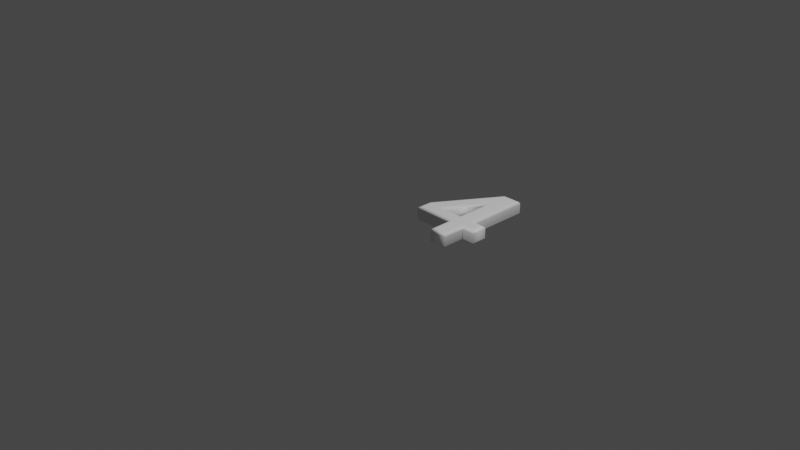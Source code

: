 # Source: 52.blend  (saved by Blender 2.83.19; exported with 4.5.12 LTS)
import bpy
from mathutils import Matrix  # noqa: F401  (used for matrix-valued properties, if any)

bpy.ops.wm.read_factory_settings(use_empty=True)
scene = bpy.context.scene
scene.name = 'Scene'

# ---- collections
col_collection = bpy.data.collections.new('Collection'); scene.collection.children.link(col_collection)

# ---- materials (node trees are filled in below, after node groups)
mat_material = bpy.data.materials.new('Material')
mat_material.alpha_threshold = 0.0
mat_material.use_transparent_shadow = False
mat_material.line_color = (0.0, 0.0, 0.0, 1.0)

# ---- material node trees
mat_material.use_nodes = True; mat_material.node_tree.nodes.clear()
_N = mat_material.node_tree.nodes; _L = mat_material.node_tree.links
n0 = _N.new('ShaderNodeOutputMaterial'); n0.name = 'Material Output'; n0.location = (300, 300)
n1 = _N.new('ShaderNodeBsdfPrincipled'); n1.name = 'Principled BSDF'; n1.location = (10, 300)
n1.distribution = 'GGX'
n1.subsurface_method = 'BURLEY'
n1.inputs[0].default_value = (1.0, 1.0, 1.0, 1.0)
n1.inputs[2].default_value = 0.4
n1.inputs[3].default_value = 1.45
n1.inputs[27].default_value = (0.0, 0.0, 0.0, 1.0)
n1.inputs[28].default_value = 1.0
_L.new(n1.outputs[0], n0.inputs[0])
n0.is_active_output = True

# ---- world
world_world = bpy.data.worlds.new('World'); scene.world = world_world
world_world.use_nodes = True; world_world.node_tree.nodes.clear()
_N = world_world.node_tree.nodes; _L = world_world.node_tree.links
n0 = _N.new('ShaderNodeOutputWorld'); n0.name = 'World Output'; n0.location = (300, 300)
n1 = _N.new('ShaderNodeBackground'); n1.name = 'Background'; n1.location = (10, 300)
n1.inputs[0].default_value = (0.05088, 0.05088, 0.05088, 1.0)
_L.new(n1.outputs[0], n0.inputs[0])
n0.is_active_output = True
world_world.color = (0.05088, 0.05088, 0.05088)
world_world.use_sun_shadow = False
world_world.sun_shadow_jitter_overblur = 0.0

# ---- cameras
cam_camera = bpy.data.cameras.new('Camera')
cam_camera.clip_end = 100.0
cam_camera.ortho_scale = 7.314

# ---- lights
light_light = bpy.data.lights.new('Light', 'POINT')
light_light.transmission_factor = 0.0
light_light.energy = 1000.0
light_light.shadow_soft_size = 0.1
light_light.shadow_maximum_resolution = 0.006
light_light.use_absolute_resolution = True

# ---- meshes
me_52 = bpy.data.meshes.new('52')
me_52.from_pydata([(0.5117, 0.362, 0.08), (0.5117, 0.9112, 0.08), (0.1838, 0.362, 0.08), (0.07101, 0.3808, 0.08), (0.4887, 1.039, 0.08), (0.6516, 1.039, 0.08), (0.6516, 0.362, 0.08), (0.7901, 0.362, 0.08), (0.7901, 0.2478, 0.08), (0.6516, 0.2478, 0.08), (0.6516, 1.311e-09, 0.08), (0.5117, 1.311e-09, 0.08), (0.5117, 0.2478, 0.08), (0.07101, 0.2478, 0.08), (0.5117, 0.362, -0.08), (0.5117, 0.9112, -0.08), (0.1838, 0.362, -0.08), (0.07101, 0.3808, -0.08), (0.4887, 1.039, -0.08), (0.6516, 1.039, -0.08), (0.6516, 0.362, -0.08), (0.7901, 0.362, -0.08), (0.7901, 0.2478, -0.08), (0.6516, 0.2478, -0.08), (0.6516, -3.577e-10, -0.08), (0.5117, -3.577e-10, -0.08), (0.5117, 0.2478, -0.08), (0.07101, 0.2478, -0.08), (0.5117, 0.362, -0.08), (0.5002, 0.3735, -0.07772), (0.4904, 0.3832, -0.07121), (0.4839, 0.3897, -0.06148), (0.4817, 0.392, -0.05), (0.4817, 0.392, 0.05), (0.4839, 0.3897, 0.06148), (0.4904, 0.3832, 0.07121), (0.5002, 0.3735, 0.07772), (0.5117, 0.362, 0.08), (0.5117, 0.9112, -0.08), (0.5002, 0.8696, -0.07772), (0.4904, 0.8343, -0.07121), (0.4839, 0.8107, -0.06148), (0.4817, 0.8025, -0.05), (0.4817, 0.8025, 0.05), (0.4839, 0.8107, 0.06148), (0.4904, 0.8343, 0.07121), (0.5002, 0.8696, 0.07772), (0.5117, 0.9112, 0.08), (0.1838, 0.362, -0.08), (0.204, 0.3735, -0.07772), (0.2211, 0.3832, -0.07121), (0.2326, 0.3897, -0.06148), (0.2366, 0.392, -0.05), (0.2366, 0.392, 0.05), (0.2326, 0.3897, 0.06148), (0.2211, 0.3832, 0.07121), (0.204, 0.3735, 0.07772), (0.1838, 0.362, 0.08), (0.07101, 0.3808, -0.08), (0.05953, 0.3841, -0.07772), (0.04979, 0.3869, -0.07121), (0.04329, 0.3888, -0.06148), (0.04101, 0.3895, -0.05), (0.04101, 0.3895, 0.05), (0.04329, 0.3888, 0.06148), (0.04979, 0.3869, 0.07121), (0.05953, 0.3841, 0.07772), (0.07101, 0.3808, 0.08), (0.4887, 1.039, -0.08), (0.4824, 1.051, -0.07772), (0.477, 1.061, -0.07121), (0.4734, 1.067, -0.06148), (0.4722, 1.069, -0.05), (0.4722, 1.069, 0.05), (0.4734, 1.067, 0.06148), (0.477, 1.061, 0.07121), (0.4824, 1.051, 0.07772), (0.4887, 1.039, 0.08), (0.6516, 1.039, -0.08), (0.6631, 1.051, -0.07772), (0.6728, 1.061, -0.07121), (0.6793, 1.067, -0.06148), (0.6816, 1.069, -0.05), (0.6816, 1.069, 0.05), (0.6793, 1.067, 0.06148), (0.6728, 1.061, 0.07121), (0.6631, 1.051, 0.07772), (0.6516, 1.039, 0.08), (0.6516, 0.362, -0.08), (0.6631, 0.3735, -0.07772), (0.6728, 0.3832, -0.07121), (0.6793, 0.3897, -0.06148), (0.6816, 0.392, -0.05), (0.6816, 0.392, 0.05), (0.6793, 0.3897, 0.06148), (0.6728, 0.3832, 0.07121), (0.6631, 0.3735, 0.07772), (0.6516, 0.362, 0.08), (0.7901, 0.362, -0.08), (0.8016, 0.3735, -0.07772), (0.8113, 0.3832, -0.07121), (0.8178, 0.3897, -0.06148), (0.8201, 0.392, -0.05), (0.8201, 0.392, 0.05), (0.8178, 0.3897, 0.06148), (0.8113, 0.3832, 0.07121), (0.8016, 0.3735, 0.07772), (0.7901, 0.362, 0.08), (0.7901, 0.2478, -0.08), (0.8016, 0.2363, -0.07772), (0.8113, 0.2266, -0.07121), (0.8178, 0.2201, -0.06148), (0.8201, 0.2178, -0.05), (0.8201, 0.2178, 0.05), (0.8178, 0.2201, 0.06148), (0.8113, 0.2266, 0.07121), (0.8016, 0.2363, 0.07772), (0.7901, 0.2478, 0.08), (0.6516, 0.2478, -0.08), (0.6631, 0.2363, -0.07772), (0.6728, 0.2266, -0.07121), (0.6793, 0.2201, -0.06148), (0.6816, 0.2178, -0.05), (0.6816, 0.2178, 0.05), (0.6793, 0.2201, 0.06148), (0.6728, 0.2266, 0.07121), (0.6631, 0.2363, 0.07772), (0.6516, 0.2478, 0.08), (0.6516, -3.577e-10, -0.08), (0.6631, -0.01148, -0.07772), (0.6728, -0.02121, -0.07121), (0.6793, -0.02772, -0.06148), (0.6816, -0.03, -0.05), (0.6816, -0.03, 0.05), (0.6793, -0.02772, 0.06148), (0.6728, -0.02121, 0.07121), (0.6631, -0.01148, 0.07772), (0.6516, 1.311e-09, 0.08), (0.5117, -3.577e-10, -0.08), (0.5002, -0.01148, -0.07772), (0.4904, -0.02121, -0.07121), (0.4839, -0.02772, -0.06148), (0.4817, -0.03, -0.05), (0.4817, -0.03, 0.05), (0.4839, -0.02772, 0.06148), (0.4904, -0.02121, 0.07121), (0.5002, -0.01148, 0.07772), (0.5117, 1.311e-09, 0.08), (0.5117, 0.2478, -0.08), (0.5002, 0.2363, -0.07772), (0.4904, 0.2266, -0.07121), (0.4839, 0.2201, -0.06148), (0.4817, 0.2178, -0.05), (0.4817, 0.2178, 0.05), (0.4839, 0.2201, 0.06148), (0.4904, 0.2266, 0.07121), (0.5002, 0.2363, 0.07772), (0.5117, 0.2478, 0.08), (0.07101, 0.2478, -0.08), (0.05953, 0.2363, -0.07772), (0.04979, 0.2266, -0.07121), (0.04329, 0.2201, -0.06148), (0.04101, 0.2178, -0.05), (0.04101, 0.2178, 0.05), (0.04329, 0.2201, 0.06148), (0.04979, 0.2266, 0.07121), (0.05953, 0.2363, 0.07772), (0.07101, 0.2478, 0.08)], [], [(3, 1, 4), (1, 5, 4), (1, 6, 5), (3, 2, 1), (0, 6, 1), (13, 2, 3), (13, 0, 2), (13, 6, 0), (13, 7, 6), (13, 8, 7), (12, 8, 13), (11, 9, 12), (9, 8, 12), (11, 10, 9), (15, 17, 18), (19, 15, 18), (20, 15, 19), (16, 17, 15), (20, 14, 15), (16, 27, 17), (14, 27, 16), (20, 27, 14), (21, 27, 20), (22, 27, 21), (22, 26, 27), (23, 25, 26), (22, 23, 26), (24, 25, 23), (29, 39, 38, 28), (30, 40, 39, 29), (31, 41, 40, 30), (32, 42, 41, 31), (33, 43, 42, 32), (34, 44, 43, 33), (35, 45, 44, 34), (36, 46, 45, 35), (37, 47, 46, 36), (39, 49, 48, 38), (40, 50, 49, 39), (41, 51, 50, 40), (42, 52, 51, 41), (43, 53, 52, 42), (44, 54, 53, 43), (45, 55, 54, 44), (46, 56, 55, 45), (47, 57, 56, 46), (49, 29, 28, 48), (50, 30, 29, 49), (51, 31, 30, 50), (52, 32, 31, 51), (53, 33, 32, 52), (54, 34, 33, 53), (55, 35, 34, 54), (56, 36, 35, 55), (57, 37, 36, 56), (59, 69, 68, 58), (60, 70, 69, 59), (61, 71, 70, 60), (62, 72, 71, 61), (63, 73, 72, 62), (64, 74, 73, 63), (65, 75, 74, 64), (66, 76, 75, 65), (67, 77, 76, 66), (69, 79, 78, 68), (70, 80, 79, 69), (71, 81, 80, 70), (72, 82, 81, 71), (73, 83, 82, 72), (74, 84, 83, 73), (75, 85, 84, 74), (76, 86, 85, 75), (77, 87, 86, 76), (79, 89, 88, 78), (80, 90, 89, 79), (81, 91, 90, 80), (82, 92, 91, 81), (83, 93, 92, 82), (84, 94, 93, 83), (85, 95, 94, 84), (86, 96, 95, 85), (87, 97, 96, 86), (89, 99, 98, 88), (90, 100, 99, 89), (91, 101, 100, 90), (92, 102, 101, 91), (93, 103, 102, 92), (94, 104, 103, 93), (95, 105, 104, 94), (96, 106, 105, 95), (97, 107, 106, 96), (99, 109, 108, 98), (100, 110, 109, 99), (101, 111, 110, 100), (102, 112, 111, 101), (103, 113, 112, 102), (104, 114, 113, 103), (105, 115, 114, 104), (106, 116, 115, 105), (107, 117, 116, 106), (109, 119, 118, 108), (110, 120, 119, 109), (111, 121, 120, 110), (112, 122, 121, 111), (113, 123, 122, 112), (114, 124, 123, 113), (115, 125, 124, 114), (116, 126, 125, 115), (117, 127, 126, 116), (119, 129, 128, 118), (120, 130, 129, 119), (121, 131, 130, 120), (122, 132, 131, 121), (123, 133, 132, 122), (124, 134, 133, 123), (125, 135, 134, 124), (126, 136, 135, 125), (127, 137, 136, 126), (129, 139, 138, 128), (130, 140, 139, 129), (131, 141, 140, 130), (132, 142, 141, 131), (133, 143, 142, 132), (134, 144, 143, 133), (135, 145, 144, 134), (136, 146, 145, 135), (137, 147, 146, 136), (139, 149, 148, 138), (140, 150, 149, 139), (141, 151, 150, 140), (142, 152, 151, 141), (143, 153, 152, 142), (144, 154, 153, 143), (145, 155, 154, 144), (146, 156, 155, 145), (147, 157, 156, 146), (149, 159, 158, 148), (150, 160, 159, 149), (151, 161, 160, 150), (152, 162, 161, 151), (153, 163, 162, 152), (154, 164, 163, 153), (155, 165, 164, 154), (156, 166, 165, 155), (157, 167, 166, 156), (159, 59, 58, 158), (160, 60, 59, 159), (161, 61, 60, 160), (162, 62, 61, 161), (163, 63, 62, 162), (164, 64, 63, 163), (165, 65, 64, 164), (166, 66, 65, 165), (167, 67, 66, 166)])
me_52.polygons.foreach_set('use_smooth', [0, 0, 0, 0, 0, 0, 0, 0, 0, 0, 0, 0, 0, 0, 0, 0, 0, 0, 0, 0, 0, 0, 0, 0, 0, 0, 0, 0, 1, 1, 1, 1, 1, 1, 1, 1, 1, 1, 1, 1, 1, 1, 1, 1, 1, 1, 1, 1, 1, 1, 1, 1, 1, 1, 1, 1, 1, 1, 1, 1, 1, 1, 1, 1, 1, 1, 1, 1, 1, 1, 1, 1, 1, 1, 1, 1, 1, 1, 1, 1, 1, 1, 1, 1, 1, 1, 1, 1, 1, 1, 1, 1, 1, 1, 1, 1, 1, 1, 1, 1, 1, 1, 1, 1, 1, 1, 1, 1, 1, 1, 1, 1, 1, 1, 1, 1, 1, 1, 1, 1, 1, 1, 1, 1, 1, 1, 1, 1, 1, 1, 1, 1, 1, 1, 1, 1, 1, 1, 1, 1, 1, 1, 1, 1, 1, 1, 1, 1, 1, 1, 1, 1, 1, 1])
_uv = me_52.uv_layers.new(name='UVMap')
_uv.uv.foreach_set('vector', [0.8172, 0.9085, 0.7758, 0.5864, 0.8172, 0.5413, 0.7758, 0.5864, 0.7524, 0.5002, 0.8172, 0.5413, 0.7758, 0.5864, 0.5816, 0.7695, 0.7524, 0.5002, 0.8172, 0.9085, 0.7676, 0.8875, 0.7758, 0.5864, 0.6372, 0.8048, 0.5816, 0.7695, 0.7758, 0.5864, 0.7837, 0.9614, 0.7676, 0.8875, 0.8172, 0.9085, 0.7837, 0.9614, 0.6372, 0.8048, 0.7676, 0.8875, 0.7837, 0.9614, 0.5816, 0.7695, 0.6372, 0.8048, 0.7837, 0.9614, 0.5265, 0.7346, 0.5816, 0.7695, 0.7837, 0.9614, 0.4977, 0.78, 0.5265, 0.7346, 0.6391, 0.8732, 0.4977, 0.78, 0.7837, 0.9614, 0.5588, 0.9998, 0.5676, 0.8278, 0.6391, 0.8732, 0.5676, 0.8278, 0.4977, 0.78, 0.6391, 0.8732, 0.5588, 0.9998, 0.4873, 0.9545, 0.5676, 0.8278, 0.7758, 0.4136, 0.8172, 0.09151, 0.8172, 0.4587, 0.7524, 0.4998, 0.7758, 0.4136, 0.8172, 0.4587, 0.5816, 0.2305, 0.7758, 0.4136, 0.7524, 0.4998, 0.7676, 0.1125, 0.8172, 0.09151, 0.7758, 0.4136, 0.5816, 0.2305, 0.6372, 0.1952, 0.7758, 0.4136, 0.7676, 0.1125, 0.7837, 0.03864, 0.8172, 0.09151, 0.6372, 0.1952, 0.7837, 0.03864, 0.7676, 0.1125, 0.5816, 0.2305, 0.7837, 0.03864, 0.6372, 0.1952, 0.5265, 0.2654, 0.7837, 0.03864, 0.5816, 0.2305, 0.4977, 0.22, 0.7837, 0.03864, 0.5265, 0.2654, 0.4977, 0.22, 0.6391, 0.1268, 0.7837, 0.03864, 0.5676, 0.1722, 0.5588, 0.0001677, 0.6391, 0.1268, 0.4977, 0.22, 0.5676, 0.1722, 0.6391, 0.1268, 0.4873, 0.04553, 0.5588, 0.0001677, 0.5676, 0.1722, 0.8626, 0.4229, 0.9829, 0.202, 0.993, 0.1879, 0.8518, 0.4261, 0.8722, 0.4201, 0.974, 0.2125, 0.9829, 0.202, 0.8626, 0.4229, 0.8803, 0.4178, 0.9669, 0.2168, 0.974, 0.2125, 0.8722, 0.4201, 0.8869, 0.416, 0.9618, 0.2132, 0.9669, 0.2168, 0.8803, 0.4178, 0.8557, 0.4208, 0.9614, 0.1868, 0.9618, 0.2132, 0.8869, 0.416, 0.8482, 0.4245, 0.9629, 0.1544, 0.9614, 0.1868, 0.8557, 0.4208, 0.8389, 0.4291, 0.9663, 0.1107, 0.9629, 0.1544, 0.8482, 0.4245, 0.8285, 0.4342, 0.9712, 0.05799, 0.9663, 0.1107, 0.8389, 0.4291, 0.8176, 0.4393, 0.9769, 0.0001677, 0.9712, 0.05799, 0.8285, 0.4342, 0.9829, 0.202, 0.9656, 0.5107, 0.9746, 0.5307, 0.993, 0.1879, 0.974, 0.2125, 0.9579, 0.4923, 0.9656, 0.5107, 0.9829, 0.202, 0.9669, 0.2168, 0.9519, 0.4767, 0.9579, 0.4923, 0.974, 0.2125, 0.9618, 0.2132, 0.9475, 0.4644, 0.9519, 0.4767, 0.9669, 0.2168, 0.9614, 0.1868, 0.9633, 0.4752, 0.9475, 0.4644, 0.9618, 0.2132, 0.9629, 0.1544, 0.9684, 0.4819, 0.9633, 0.4752, 0.9614, 0.1868, 0.9663, 0.1107, 0.9754, 0.4921, 0.9684, 0.4819, 0.9629, 0.1544, 0.9712, 0.05799, 0.9839, 0.505, 0.9754, 0.4921, 0.9663, 0.1107, 0.9769, 0.0001677, 0.993, 0.519, 0.9839, 0.505, 0.9712, 0.05799, 0.9656, 0.5107, 0.8626, 0.4229, 0.8518, 0.4261, 0.9746, 0.5307, 0.9579, 0.4923, 0.8722, 0.4201, 0.8626, 0.4229, 0.9656, 0.5107, 0.9519, 0.4767, 0.8803, 0.4178, 0.8722, 0.4201, 0.9579, 0.4923, 0.9475, 0.4644, 0.8869, 0.416, 0.8803, 0.4178, 0.9519, 0.4767, 0.9633, 0.4752, 0.8557, 0.4208, 0.8869, 0.416, 0.9475, 0.4644, 0.9684, 0.4819, 0.8482, 0.4245, 0.8557, 0.4208, 0.9633, 0.4752, 0.9754, 0.4921, 0.8389, 0.4291, 0.8482, 0.4245, 0.9684, 0.4819, 0.9839, 0.505, 0.8285, 0.4342, 0.8389, 0.4291, 0.9754, 0.4921, 0.993, 0.519, 0.8176, 0.4393, 0.8285, 0.4342, 0.9839, 0.505, 0.1001, 0.615, 0.4285, 0.6371, 0.4327, 0.6436, 0.09483, 0.6209, 0.1052, 0.6092, 0.4246, 0.6308, 0.4285, 0.6371, 0.1001, 0.615, 0.1101, 0.6035, 0.421, 0.6248, 0.4246, 0.6308, 0.1052, 0.6092, 0.1147, 0.5979, 0.4176, 0.619, 0.421, 0.6248, 0.1101, 0.6035, 0.1535, 0.5592, 0.3878, 0.581, 0.4176, 0.619, 0.1147, 0.5979, 0.1557, 0.5547, 0.3861, 0.5767, 0.3878, 0.581, 0.1535, 0.5592, 0.1578, 0.5504, 0.3847, 0.5725, 0.3861, 0.5767, 0.1557, 0.5547, 0.1598, 0.5463, 0.3833, 0.5683, 0.3847, 0.5725, 0.1578, 0.5504, 0.1616, 0.5424, 0.382, 0.5643, 0.3833, 0.5683, 0.1598, 0.5463, 0.4285, 0.6371, 0.4795, 0.546, 0.4869, 0.5481, 0.4327, 0.6436, 0.4246, 0.6308, 0.4731, 0.5443, 0.4795, 0.546, 0.4285, 0.6371, 0.421, 0.6248, 0.4673, 0.5427, 0.4731, 0.5443, 0.4246, 0.6308, 0.4176, 0.619, 0.4619, 0.5413, 0.4673, 0.5427, 0.421, 0.6248, 0.3878, 0.581, 0.4403, 0.5341, 0.4619, 0.5413, 0.4176, 0.619, 0.3861, 0.5767, 0.4356, 0.5328, 0.4403, 0.5341, 0.3878, 0.581, 0.3847, 0.5725, 0.431, 0.5315, 0.4356, 0.5328, 0.3861, 0.5767, 0.3833, 0.5683, 0.4263, 0.5302, 0.431, 0.5315, 0.3847, 0.5725, 0.382, 0.5643, 0.4214, 0.5289, 0.4263, 0.5302, 0.3833, 0.5683, 0.4795, 0.546, 0.4794, 0.1438, 0.4869, 0.1383, 0.4869, 0.5481, 0.4731, 0.5443, 0.4717, 0.1496, 0.4794, 0.1438, 0.4795, 0.546, 0.4673, 0.5427, 0.4638, 0.1553, 0.4717, 0.1496, 0.4731, 0.5443, 0.4619, 0.5413, 0.4559, 0.1607, 0.4638, 0.1553, 0.4673, 0.5427, 0.4403, 0.5341, 0.3647, 0.1984, 0.4559, 0.1607, 0.4619, 0.5413, 0.4356, 0.5328, 0.3578, 0.1986, 0.3647, 0.1984, 0.4403, 0.5341, 0.431, 0.5315, 0.3509, 0.1985, 0.3578, 0.1986, 0.4356, 0.5328, 0.4263, 0.5302, 0.3443, 0.1982, 0.3509, 0.1985, 0.431, 0.5315, 0.4214, 0.5289, 0.3381, 0.1978, 0.3443, 0.1982, 0.4263, 0.5302, 0.4794, 0.1438, 0.3985, 0.1129, 0.4016, 0.1073, 0.4869, 0.1383, 0.4717, 0.1496, 0.3957, 0.1175, 0.3985, 0.1129, 0.4794, 0.1438, 0.4638, 0.1553, 0.3931, 0.1216, 0.3957, 0.1175, 0.4717, 0.1496, 0.4559, 0.1607, 0.3906, 0.1253, 0.3931, 0.1216, 0.4638, 0.1553, 0.3647, 0.1984, 0.3749, 0.1409, 0.3906, 0.1253, 0.4559, 0.1607, 0.3578, 0.1986, 0.371, 0.1425, 0.3749, 0.1409, 0.3647, 0.1984, 0.3509, 0.1985, 0.3672, 0.1438, 0.371, 0.1425, 0.3578, 0.1986, 0.3443, 0.1982, 0.3633, 0.145, 0.3672, 0.1438, 0.3509, 0.1985, 0.3381, 0.1978, 0.359, 0.1461, 0.3633, 0.145, 0.3443, 0.1982, 0.3985, 0.1129, 0.3531, 0.07873, 0.3576, 0.0749, 0.4016, 0.1073, 0.3957, 0.1175, 0.3494, 0.08216, 0.3531, 0.07873, 0.3985, 0.1129, 0.3931, 0.1216, 0.3462, 0.08541, 0.3494, 0.08216, 0.3957, 0.1175, 0.3906, 0.1253, 0.3433, 0.08876, 0.3462, 0.08541, 0.3931, 0.1216, 0.3749, 0.1409, 0.3353, 0.1096, 0.3433, 0.08876, 0.3906, 0.1253, 0.371, 0.1425, 0.3346, 0.1135, 0.3353, 0.1096, 0.3749, 0.1409, 0.3672, 0.1438, 0.3341, 0.1175, 0.3346, 0.1135, 0.371, 0.1425, 0.3633, 0.145, 0.3337, 0.1216, 0.3341, 0.1175, 0.3672, 0.1438, 0.359, 0.1461, 0.3334, 0.1261, 0.3337, 0.1216, 0.3633, 0.145, 0.3531, 0.07873, 0.3059, 0.009606, 0.3088, 0.0001677, 0.3576, 0.0749, 0.3494, 0.08216, 0.3029, 0.0193, 0.3059, 0.009606, 0.3531, 0.07873, 0.3462, 0.08541, 0.3002, 0.02879, 0.3029, 0.0193, 0.3494, 0.08216, 0.3433, 0.08876, 0.2978, 0.03779, 0.3002, 0.02879, 0.3462, 0.08541, 0.3353, 0.1096, 0.2784, 0.13, 0.2978, 0.03779, 0.3433, 0.08876, 0.3346, 0.1135, 0.2789, 0.1366, 0.2784, 0.13, 0.3353, 0.1096, 0.3341, 0.1175, 0.2793, 0.1433, 0.2789, 0.1366, 0.3346, 0.1135, 0.3337, 0.1216, 0.2797, 0.15, 0.2793, 0.1433, 0.3341, 0.1175, 0.3334, 0.1261, 0.28, 0.1565, 0.2797, 0.15, 0.3337, 0.1216, 0.3059, 0.009606, 0.1715, 0.06794, 0.1682, 0.0623, 0.3088, 0.0001677, 0.3029, 0.0193, 0.1743, 0.07276, 0.1715, 0.06794, 0.3059, 0.009606, 0.3002, 0.02879, 0.1767, 0.07706, 0.1743, 0.07276, 0.3029, 0.0193, 0.2978, 0.03779, 0.1788, 0.08102, 0.1767, 0.07706, 0.3002, 0.02879, 0.2784, 0.13, 0.1876, 0.09827, 0.1788, 0.08102, 0.2978, 0.03779, 0.2789, 0.1366, 0.1883, 0.1022, 0.1876, 0.09827, 0.2784, 0.13, 0.2793, 0.1433, 0.1889, 0.106, 0.1883, 0.1022, 0.2789, 0.1366, 0.2797, 0.15, 0.1894, 0.1098, 0.1889, 0.106, 0.2793, 0.1433, 0.28, 0.1565, 0.1899, 0.1139, 0.1894, 0.1098, 0.2797, 0.15, 0.1715, 0.06794, 0.1172, 0.1115, 0.1135, 0.1068, 0.1682, 0.0623, 0.1743, 0.07276, 0.1206, 0.1155, 0.1172, 0.1115, 0.1715, 0.06794, 0.1767, 0.07706, 0.1237, 0.1189, 0.1206, 0.1155, 0.1743, 0.07276, 0.1788, 0.08102, 0.1269, 0.1221, 0.1237, 0.1189, 0.1767, 0.07706, 0.1876, 0.09827, 0.1445, 0.1341, 0.1269, 0.1221, 0.1788, 0.08102, 0.1883, 0.1022, 0.1485, 0.1353, 0.1445, 0.1341, 0.1876, 0.09827, 0.1889, 0.106, 0.1525, 0.1366, 0.1485, 0.1353, 0.1883, 0.1022, 0.1894, 0.1098, 0.1566, 0.1377, 0.1525, 0.1366, 0.1889, 0.106, 0.1899, 0.1139, 0.1609, 0.1388, 0.1566, 0.1377, 0.1894, 0.1098, 0.1172, 0.1115, 0.009087, 0.2195, 0.0001677, 0.2169, 0.1135, 0.1068, 0.1206, 0.1155, 0.01854, 0.2223, 0.009087, 0.2195, 0.1172, 0.1115, 0.1237, 0.1189, 0.02828, 0.2249, 0.01854, 0.2223, 0.1206, 0.1155, 0.1269, 0.1221, 0.03812, 0.2273, 0.02828, 0.2249, 0.1237, 0.1189, 0.1445, 0.1341, 0.1671, 0.2649, 0.03812, 0.2273, 0.1269, 0.1221, 0.1485, 0.1353, 0.1757, 0.2651, 0.1671, 0.2649, 0.1445, 0.1341, 0.1525, 0.1366, 0.1842, 0.2652, 0.1757, 0.2651, 0.1485, 0.1353, 0.1566, 0.1377, 0.1924, 0.2653, 0.1842, 0.2652, 0.1525, 0.1366, 0.1609, 0.1388, 0.2003, 0.2653, 0.1924, 0.2653, 0.1566, 0.1377, 0.009087, 0.2195, 0.06827, 0.5287, 0.0602, 0.5309, 0.0001677, 0.2169, 0.01854, 0.2223, 0.07515, 0.5267, 0.06827, 0.5287, 0.009087, 0.2195, 0.02828, 0.2249, 0.08117, 0.5251, 0.07515, 0.5267, 0.01854, 0.2223, 0.03812, 0.2273, 0.08679, 0.5236, 0.08117, 0.5251, 0.02828, 0.2249, 0.1671, 0.2649, 0.1045, 0.5149, 0.08679, 0.5236, 0.03812, 0.2273, 0.1757, 0.2651, 0.1097, 0.5135, 0.1045, 0.5149, 0.1671, 0.2649, 0.1842, 0.2652, 0.1148, 0.5122, 0.1097, 0.5135, 0.1757, 0.2651, 0.1924, 0.2653, 0.12, 0.5109, 0.1148, 0.5122, 0.1842, 0.2652, 0.2003, 0.2653, 0.1256, 0.5096, 0.12, 0.5109, 0.1924, 0.2653, 0.06827, 0.5287, 0.1001, 0.615, 0.09483, 0.6209, 0.0602, 0.5309, 0.07515, 0.5267, 0.1052, 0.6092, 0.1001, 0.615, 0.06827, 0.5287, 0.08117, 0.5251, 0.1101, 0.6035, 0.1052, 0.6092, 0.07515, 0.5267, 0.08679, 0.5236, 0.1147, 0.5979, 0.1101, 0.6035, 0.08117, 0.5251, 0.1045, 0.5149, 0.1535, 0.5592, 0.1147, 0.5979, 0.08679, 0.5236, 0.1097, 0.5135, 0.1557, 0.5547, 0.1535, 0.5592, 0.1045, 0.5149, 0.1148, 0.5122, 0.1578, 0.5504, 0.1557, 0.5547, 0.1097, 0.5135, 0.12, 0.5109, 0.1598, 0.5463, 0.1578, 0.5504, 0.1148, 0.5122, 0.1256, 0.5096, 0.1616, 0.5424, 0.1598, 0.5463, 0.12, 0.5109])
me_52.materials.append(mat_material)
me_52.use_remesh_fix_poles = True
me_52.use_remesh_preserve_attributes = False
me_52.use_mirror_vertex_groups = False
me_52.update()

# ---- objects
ob_light = bpy.data.objects.new('Light', light_light)
ob_camera = bpy.data.objects.new('Camera', cam_camera)
ob_52 = bpy.data.objects.new('52', me_52)

# ---- transforms, parenting, visibility, modifiers, constraints
ob_light.location = (4.076, 1.005, 5.904)
ob_light.rotation_euler = (0.6503, 0.05522, 1.866)
ob_light.lock_rotations_4d = False
ob_light.empty_display_type = 'ARROWS'
ob_light.color = (0.0, 0.0, 0.0, 0.0)
ob_light.lineart.crease_threshold = 0.0
ob_camera.location = (7.359, -6.926, 4.958)
ob_camera.rotation_euler = (1.109, 0.0, 0.8149)
ob_camera.lock_rotations_4d = False
ob_camera.empty_display_type = 'ARROWS'
ob_camera.color = (0.0, 0.0, 0.0, 0.0)
ob_camera.display_type = 'WIRE'
ob_camera.lineart.crease_threshold = 0.0
ob_52.location = (0.0, 0.0, 0.0)
ob_52.lineart.crease_threshold = 0.0

# ---- collection membership
col_collection.objects.link(ob_light)
col_collection.objects.link(ob_camera)
col_collection.objects.link(ob_52)

# ---- scene / render settings (as saved in the file)
scene.camera = ob_camera
scene.frame_start = 1; scene.frame_end = 250; scene.frame_set(1)
scene.render.engine = 'BLENDER_EEVEE_NEXT'
scene.cycles.use_denoising = False
scene.cycles.samples = 128
scene.cycles.sampling_pattern = 'TABULATED_SOBOL'
scene.cycles.use_adaptive_sampling = False
scene.cycles.use_light_tree = False
scene.view_settings.view_transform = 'Filmic'
bpy.context.view_layer.update()
